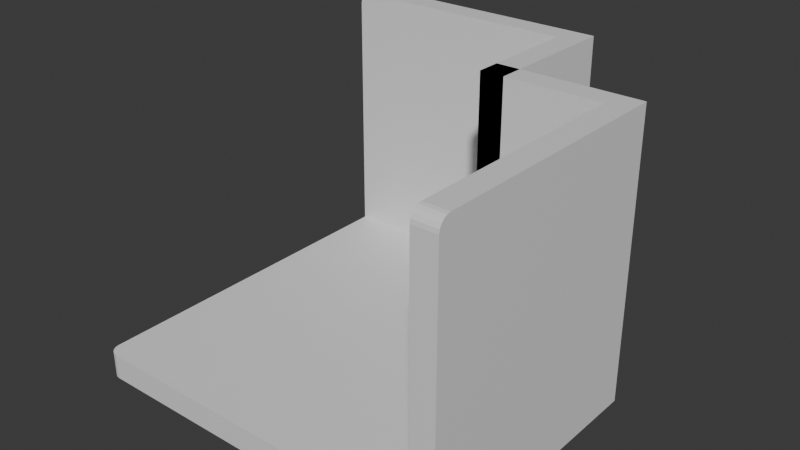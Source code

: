 # Source: Room-8.blend  (saved by Blender 4.0.36; exported with 4.5.12 LTS)
import bpy
from mathutils import Matrix  # noqa: F401  (used for matrix-valued properties, if any)

bpy.ops.wm.read_factory_settings(use_empty=True)
scene = bpy.context.scene
scene.name = 'Scene'

# ---- materials (node trees are filled in below, after node groups)
mat_material = bpy.data.materials.new('Material')
mat_material.alpha_threshold = 0.0
mat_material.use_transparent_shadow = False
mat_material.roughness = 0.5
mat_material.line_color = (0.0, 0.0, 0.0, 1.0)

# ---- material node trees
mat_material.use_nodes = True; mat_material.node_tree.nodes.clear()
_N = mat_material.node_tree.nodes; _L = mat_material.node_tree.links
n0 = _N.new('ShaderNodeOutputMaterial'); n0.name = 'Material Output'; n0.location = (300, 300)
n1 = _N.new('ShaderNodeBsdfPrincipled'); n1.name = 'Principled BSDF'; n1.location = (10, 300)
n1.inputs[3].default_value = 1.45
_L.new(n1.outputs[0], n0.inputs[0])
n0.is_active_output = True

# ---- world
world_world = bpy.data.worlds.new('World'); scene.world = world_world
world_world.use_nodes = True; world_world.node_tree.nodes.clear()
_N = world_world.node_tree.nodes; _L = world_world.node_tree.links
n0 = _N.new('ShaderNodeOutputWorld'); n0.name = 'World Output'; n0.location = (300, 300)
n1 = _N.new('ShaderNodeBackground'); n1.name = 'Background'; n1.location = (10, 300)
n1.inputs[0].default_value = (0.05088, 0.05088, 0.05088, 1.0)
_L.new(n1.outputs[0], n0.inputs[0])
n0.is_active_output = True
world_world.color = (0.05088, 0.05088, 0.05088)
world_world.use_sun_shadow = False
world_world.sun_shadow_jitter_overblur = 0.0

# ---- meshes
me_cube = bpy.data.meshes.new('Cube')
me_cube.from_pydata([(1.273, 0.2734, -0.9828), (1.273, 0.2734, -1.174), (1.273, -1.727, -0.9828), (1.273, -1.727, -1.174), (0.2734, 0.2734, -0.9828), (0.2734, 0.2734, -1.174), (0.2734, -1.727, -0.9828), (0.2734, -1.727, -1.174), (-1.727, 0.2734, -1.174), (-1.727, 0.2734, -0.9828), (0.2734, 1.273, -0.9828), (0.2734, 1.273, -1.174), (-1.727, 1.273, -0.9828), (-1.727, 1.273, -1.174), (0.2734, 1.473, -0.9828), (0.2734, 1.473, -1.174), (-1.727, 1.473, -0.9828), (-1.727, 1.473, -1.174), (0.2734, 1.273, 1.217), (0.2734, 1.473, 1.217), (1.473, 0.2734, -0.9828), (1.473, 0.2734, -1.174), (1.473, -1.727, -0.9828), (1.473, -1.727, -1.174), (1.273, 0.2734, 1.217), (1.473, 0.2734, 1.217), (0.4734, 0.2734, -0.9828), (0.4734, 0.2734, -1.174), (0.4734, 1.273, -0.9828), (0.4734, 1.273, -1.174), (0.4734, 1.473, -0.9828), (0.4734, 1.473, -1.174), (1.273, 0.4734, -1.174), (0.2734, 0.4734, -1.174), (1.273, 0.4734, -0.9828), (0.2734, 0.4734, -0.9828), (1.473, 0.4734, -0.9828), (1.473, 0.4734, -1.174), (0.2734, 0.2734, 1.217), (0.2734, 0.2734, 1.026), (1.273, 0.2734, 1.217), (0.2734, 1.473, 1.217), (0.4734, 1.473, 1.217), (0.2734, 1.273, 1.217), (1.473, 0.2734, 1.217), (0.4734, 0.2734, 1.217), (0.4734, 0.2734, 1.026), (0.4734, 1.273, 1.217), (0.2734, 0.4734, 1.217), (0.2734, 0.4734, 1.026), (1.273, 0.4734, 1.217), (1.473, 0.4734, 1.217), (1.273, -1.727, 1.117), (1.273, -1.627, 1.217), (1.273, -1.722, 1.148), (1.273, -1.707, 1.176), (1.273, -1.685, 1.198), (1.273, -1.657, 1.212), (1.473, -1.627, 1.217), (1.473, -1.727, 1.117), (1.473, -1.657, 1.212), (1.473, -1.685, 1.198), (1.473, -1.707, 1.176), (1.473, -1.722, 1.148), (-1.627, 1.273, 1.217), (-1.727, 1.273, 1.117), (-1.657, 1.273, 1.212), (-1.685, 1.273, 1.198), (-1.707, 1.273, 1.176), (-1.722, 1.273, 1.148), (-1.727, 1.473, 1.117), (-1.627, 1.473, 1.217), (-1.722, 1.473, 1.148), (-1.707, 1.473, 1.176), (-1.685, 1.473, 1.198), (-1.657, 1.473, 1.212), (-1.627, -1.727, -1.174), (-1.727, -1.627, -1.174), (-1.657, -1.722, -1.174), (-1.685, -1.707, -1.174), (-1.707, -1.685, -1.174), (-1.722, -1.657, -1.174), (-1.727, -1.627, -0.9828), (-1.627, -1.727, -0.9828), (-1.722, -1.657, -0.9828), (-1.707, -1.685, -0.9828), (-1.685, -1.707, -0.9828), (-1.657, -1.722, -0.9828), (1.273, -1.727, -0.9628), (0.2734, -1.727, -0.9628), (1.273, 0.2734, -0.9628), (0.2734, 0.2734, -0.9628), (-1.727, 0.2734, -0.9628), (0.2734, 1.273, -0.9628), (-1.727, 1.273, -0.9628), (-1.627, -1.727, -0.9628), (-1.657, -1.722, -0.9628), (-1.685, -1.707, -0.9628), (-1.707, -1.685, -0.9628), (-1.722, -1.657, -0.9628), (-1.727, -1.627, -0.9628)], [], [(0, 4, 91, 90), (3, 2, 6, 7), (86, 87, 96, 97), (5, 1, 3, 7), (2, 3, 23, 22), (27, 26, 45, 46), (7, 6, 83, 76), (83, 6, 89, 95), (5, 7, 76, 78, 79, 80, 81, 77, 8), (5, 11, 29, 27), (15, 14, 30, 31), (8, 9, 12, 13), (5, 8, 13, 11), (14, 15, 17, 16), (14, 16, 70, 72, 73, 74, 75, 71, 19), (13, 12, 16, 17), (11, 13, 17, 15), (16, 12, 65, 70), (12, 10, 18, 64, 66, 67, 68, 69, 65), (10, 14, 19, 18), (21, 20, 22, 23), (21, 1, 32, 37), (3, 1, 21, 23), (2, 22, 59, 52), (24, 53, 58, 25), (22, 20, 25, 58, 60, 61, 62, 63, 59), (20, 0, 24, 25), (28, 29, 31, 30), (26, 27, 29, 28), (35, 33, 49, 48), (33, 5, 39, 49), (28, 30, 42, 47), (11, 15, 31, 29), (33, 35, 34, 32), (32, 34, 36, 37), (1, 5, 33, 32), (0, 20, 44, 40), (30, 14, 41, 42), (20, 21, 37, 36), (39, 38, 48, 49), (43, 38, 45, 47), (41, 43, 47, 42), (38, 39, 46, 45), (38, 40, 50, 48), (40, 44, 51, 50), (34, 35, 48, 50), (20, 36, 51, 44), (10, 4, 38, 43), (5, 27, 46, 39), (4, 0, 40, 38), (26, 28, 47, 45), (36, 34, 50, 51), (14, 10, 43, 41), (58, 53, 57, 60), (60, 57, 56, 61), (61, 56, 55, 62), (62, 55, 54, 63), (63, 54, 52, 59), (0, 2, 52, 54, 55, 56, 57, 53, 24), (70, 65, 69, 72), (72, 69, 68, 73), (73, 68, 67, 74), (74, 67, 66, 75), (75, 66, 64, 71), (64, 18, 19, 71), (76, 83, 87, 78), (78, 87, 86, 79), (79, 86, 85, 80), (80, 85, 84, 81), (81, 84, 82, 77), (77, 82, 9, 8), (90, 91, 89, 88), (89, 91, 92, 100, 99, 98, 97, 96, 95), (92, 91, 93, 94), (82, 84, 99, 100), (10, 12, 94, 93), (4, 10, 93, 91), (85, 86, 97, 98), (12, 9, 92, 94), (87, 83, 95, 96), (6, 2, 88, 89), (9, 82, 100, 92), (2, 0, 90, 88), (84, 85, 98, 99)])
_uv = me_cube.uv_layers.new(name='UVMap')
_uv.uv.foreach_set('vector', [0.625, 0.5, 0.875, 0.5, 0.875, 0.5, 0.625, 0.5, 0.375, 0.75, 0.625, 0.75, 0.625, 1.0, 0.375, 1.0, 0.625, 1.0, 0.625, 1.0, 0.625, 1.0, 0.625, 1.0, 0.125, 0.5, 0.375, 0.5, 0.375, 0.75, 0.125, 0.75, 0.625, 0.75, 0.375, 0.75, 0.375, 0.75, 0.625, 0.75, 0.375, 0.25, 0.625, 0.25, 0.625, 0.25, 0.375, 0.25, 0.375, 1.0, 0.625, 1.0, 0.625, 1.0, 0.375, 1.0, 0.625, 1.0, 0.625, 1.0, 0.625, 1.0, 0.625, 1.0, 0.125, 0.5, 0.125, 0.75, 0.125, 0.75, 0.125, 0.7494, 0.125, 0.7476, 0.125, 0.7448, 0.125, 0.7414, 0.125, 0.7375, 0.125, 0.5, 0.125, 0.5, 0.125, 0.5, 0.125, 0.5, 0.125, 0.5, 0.375, 0.25, 0.625, 0.25, 0.625, 0.25, 0.375, 0.25, 0.375, 0.25, 0.625, 0.25, 0.625, 0.25, 0.375, 0.25, 0.125, 0.5, 0.125, 0.5, 0.125, 0.5, 0.125, 0.5, 0.625, 0.25, 0.375, 0.25, 0.375, 0.25, 0.625, 0.25, 0.625, 0.25, 0.625, 0.25, 0.625, 0.25, 0.625, 0.25, 0.625, 0.25, 0.625, 0.25, 0.625, 0.25, 0.625, 0.25, 0.625, 0.25, 0.375, 0.25, 0.625, 0.25, 0.625, 0.25, 0.375, 0.25, 0.125, 0.5, 0.125, 0.5, 0.125, 0.5, 0.125, 0.5, 0.625, 0.25, 0.625, 0.25, 0.625, 0.25, 0.625, 0.25, 0.875, 0.5, 0.875, 0.5, 0.875, 0.5, 0.875, 0.5, 0.875, 0.5, 0.875, 0.5, 0.875, 0.5, 0.875, 0.5, 0.875, 0.5, 0.625, 0.25, 0.625, 0.25, 0.625, 0.25, 0.625, 0.25, 0.375, 0.5, 0.625, 0.5, 0.625, 0.75, 0.375, 0.75, 0.375, 0.5, 0.375, 0.5, 0.375, 0.5, 0.375, 0.5, 0.375, 0.75, 0.375, 0.5, 0.375, 0.5, 0.375, 0.75, 0.625, 0.75, 0.625, 0.75, 0.625, 0.75, 0.625, 0.75, 0.625, 0.5, 0.625, 0.7375, 0.625, 0.7375, 0.625, 0.5, 0.625, 0.75, 0.625, 0.5, 0.625, 0.5, 0.625, 0.7375, 0.625, 0.7414, 0.625, 0.7448, 0.625, 0.7492, 0.625, 0.7498, 0.625, 0.75, 0.625, 0.5, 0.625, 0.5, 0.625, 0.5, 0.625, 0.5, 0.625, 0.25, 0.375, 0.25, 0.375, 0.25, 0.625, 0.25, 0.625, 0.25, 0.375, 0.25, 0.375, 0.25, 0.625, 0.25, 0.625, 0.25, 0.375, 0.25, 0.375, 0.25, 0.625, 0.25, 0.125, 0.5, 0.125, 0.5, 0.125, 0.5, 0.125, 0.5, 0.625, 0.25, 0.625, 0.25, 0.625, 0.25, 0.625, 0.25, 0.125, 0.5, 0.125, 0.5, 0.125, 0.5, 0.125, 0.5, 0.375, 0.25, 0.625, 0.25, 0.625, 0.5, 0.375, 0.5, 0.375, 0.5, 0.625, 0.5, 0.625, 0.5, 0.375, 0.5, 0.375, 0.5, 0.125, 0.5, 0.125, 0.5, 0.375, 0.5, 0.625, 0.5, 0.625, 0.5, 0.625, 0.5, 0.625, 0.5, 0.625, 0.25, 0.625, 0.25, 0.625, 0.25, 0.625, 0.25, 0.625, 0.5, 0.375, 0.5, 0.375, 0.5, 0.625, 0.5, 0.375, 0.25, 0.625, 0.25, 0.625, 0.25, 0.375, 0.25, 0.875, 0.5, 0.875, 0.5, 0.875, 0.5, 0.875, 0.5, 0.625, 0.25, 0.625, 0.25, 0.625, 0.25, 0.625, 0.25, 0.625, 0.25, 0.375, 0.25, 0.375, 0.25, 0.625, 0.25, 0.875, 0.5, 0.625, 0.5, 0.625, 0.5, 0.875, 0.5, 0.625, 0.5, 0.625, 0.5, 0.625, 0.5, 0.625, 0.5, 0.625, 0.5, 0.625, 0.25, 0.625, 0.25, 0.625, 0.5, 0.625, 0.5, 0.625, 0.5, 0.625, 0.5, 0.625, 0.5, 0.875, 0.5, 0.875, 0.5, 0.875, 0.5, 0.875, 0.5, 0.125, 0.5, 0.125, 0.5, 0.125, 0.5, 0.125, 0.5, 0.875, 0.5, 0.625, 0.5, 0.625, 0.5, 0.875, 0.5, 0.625, 0.25, 0.625, 0.25, 0.625, 0.25, 0.625, 0.25, 0.625, 0.5, 0.625, 0.5, 0.625, 0.5, 0.625, 0.5, 0.625, 0.25, 0.625, 0.25, 0.625, 0.25, 0.625, 0.25, 0.625, 0.7375, 0.625, 0.7375, 0.625, 0.7414, 0.625, 0.7414, 0.625, 0.7414, 0.625, 0.7414, 0.625, 0.7448, 0.625, 0.7448, 0.625, 0.7448, 0.625, 0.7448, 0.625, 0.7492, 0.625, 0.7492, 0.625, 0.7492, 0.625, 0.7492, 0.625, 0.7498, 0.625, 0.7498, 0.625, 0.7498, 0.625, 0.7498, 0.625, 0.75, 0.625, 0.75, 0.625, 0.5, 0.625, 0.75, 0.625, 0.75, 0.625, 0.7498, 0.625, 0.7492, 0.625, 0.7448, 0.625, 0.7414, 0.625, 0.7375, 0.625, 0.5, 0.625, 0.25, 0.625, 0.25, 0.625, 0.25, 0.625, 0.25, 0.625, 0.25, 0.625, 0.25, 0.625, 0.25, 0.625, 0.25, 0.625, 0.25, 0.625, 0.25, 0.625, 0.25, 0.625, 0.25, 0.875, 0.5, 0.875, 0.5, 0.875, 0.5, 0.875, 0.5, 0.875, 0.5, 0.875, 0.5, 0.875, 0.5, 0.875, 0.5, 0.875, 0.5, 0.875, 0.5, 0.875, 0.5, 0.875, 0.5, 0.375, 1.0, 0.625, 1.0, 0.625, 1.0, 0.375, 1.0, 0.375, 1.0, 0.625, 1.0, 0.625, 1.0, 0.375, 1.0, 0.375, 0.0, 0.625, 0.0, 0.625, 0.005153, 0.375, 0.005153, 0.375, 0.005153, 0.625, 0.005153, 0.625, 0.008637, 0.375, 0.008637, 0.375, 0.008637, 0.625, 0.008637, 0.625, 0.0125, 0.375, 0.0125, 0.375, 0.0125, 0.625, 0.0125, 0.625, 0.25, 0.375, 0.25, 0.625, 0.5, 0.875, 0.5, 0.875, 0.75, 0.625, 0.75, 0.875, 0.75, 0.875, 0.5, 0.875, 0.5, 0.875, 0.7375, 0.875, 0.7414, 0.875, 0.7448, 0.875, 0.7476, 0.875, 0.7494, 0.875, 0.75, 0.875, 0.5, 0.875, 0.5, 0.875, 0.5, 0.875, 0.5, 0.625, 0.0125, 0.625, 0.008637, 0.625, 0.008637, 0.625, 0.0125, 0.875, 0.5, 0.875, 0.5, 0.875, 0.5, 0.875, 0.5, 0.875, 0.5, 0.875, 0.5, 0.875, 0.5, 0.875, 0.5, 0.625, 0.005153, 0.625, 0.0, 0.625, 0.0, 0.625, 0.005153, 0.625, 0.25, 0.625, 0.25, 0.625, 0.25, 0.625, 0.25, 0.625, 1.0, 0.625, 1.0, 0.625, 1.0, 0.625, 1.0, 0.625, 1.0, 0.625, 0.75, 0.625, 0.75, 0.625, 1.0, 0.625, 0.25, 0.625, 0.0125, 0.625, 0.0125, 0.625, 0.25, 0.625, 0.75, 0.625, 0.5, 0.625, 0.5, 0.625, 0.75, 0.625, 0.008637, 0.625, 0.005153, 0.625, 0.005153, 0.625, 0.008637])
me_cube.materials.append(mat_material)
me_cube.use_mirror_vertex_groups = False
me_cube.update()

# ---- objects
ob_room_8 = bpy.data.objects.new('Room 8', me_cube)

# ---- transforms, parenting, visibility, modifiers, constraints
ob_room_8.location = (1.897e-08, 0.0, 0.0)
ob_room_8.lock_rotations_4d = False
ob_room_8.empty_display_type = 'ARROWS'
ob_room_8.lineart.crease_threshold = 0.0

# ---- collection membership
scene.collection.objects.link(ob_room_8)

# ---- scene / render settings (as saved in the file)
scene.frame_start = 1; scene.frame_end = 250; scene.frame_set(1)
scene.render.engine = 'BLENDER_EEVEE_NEXT'
scene.cycles.sampling_pattern = 'TABULATED_SOBOL'
bpy.context.view_layer.update()

# ---- added for rendering (the .blend has no active camera and no usable light): camera, sun
cam_auto = bpy.data.cameras.new('AutoCamera')
cam_auto.lens = 50.0
cam_auto.sensor_width = 36.0
cam_auto.clip_end = 1000.0
ob_auto_camera = bpy.data.objects.new('AutoCamera', cam_auto)
scene.collection.objects.link(ob_auto_camera)
ob_auto_camera.location = (4.60912, -5.80937, 3.81007)
ob_auto_camera.rotation_euler = (1.09748, -7.21219e-08, 0.694738)
scene.camera = ob_auto_camera
light_auto_sun = bpy.data.lights.new('AutoSun', 'SUN')
light_auto_sun.energy = 3.0
light_auto_sun.angle = 0.0523599
ob_auto_sun = bpy.data.objects.new('AutoSun', light_auto_sun)
scene.collection.objects.link(ob_auto_sun)
ob_auto_sun.rotation_euler = (0.872665, 0.174533, 0.523599)
bpy.context.view_layer.update()
